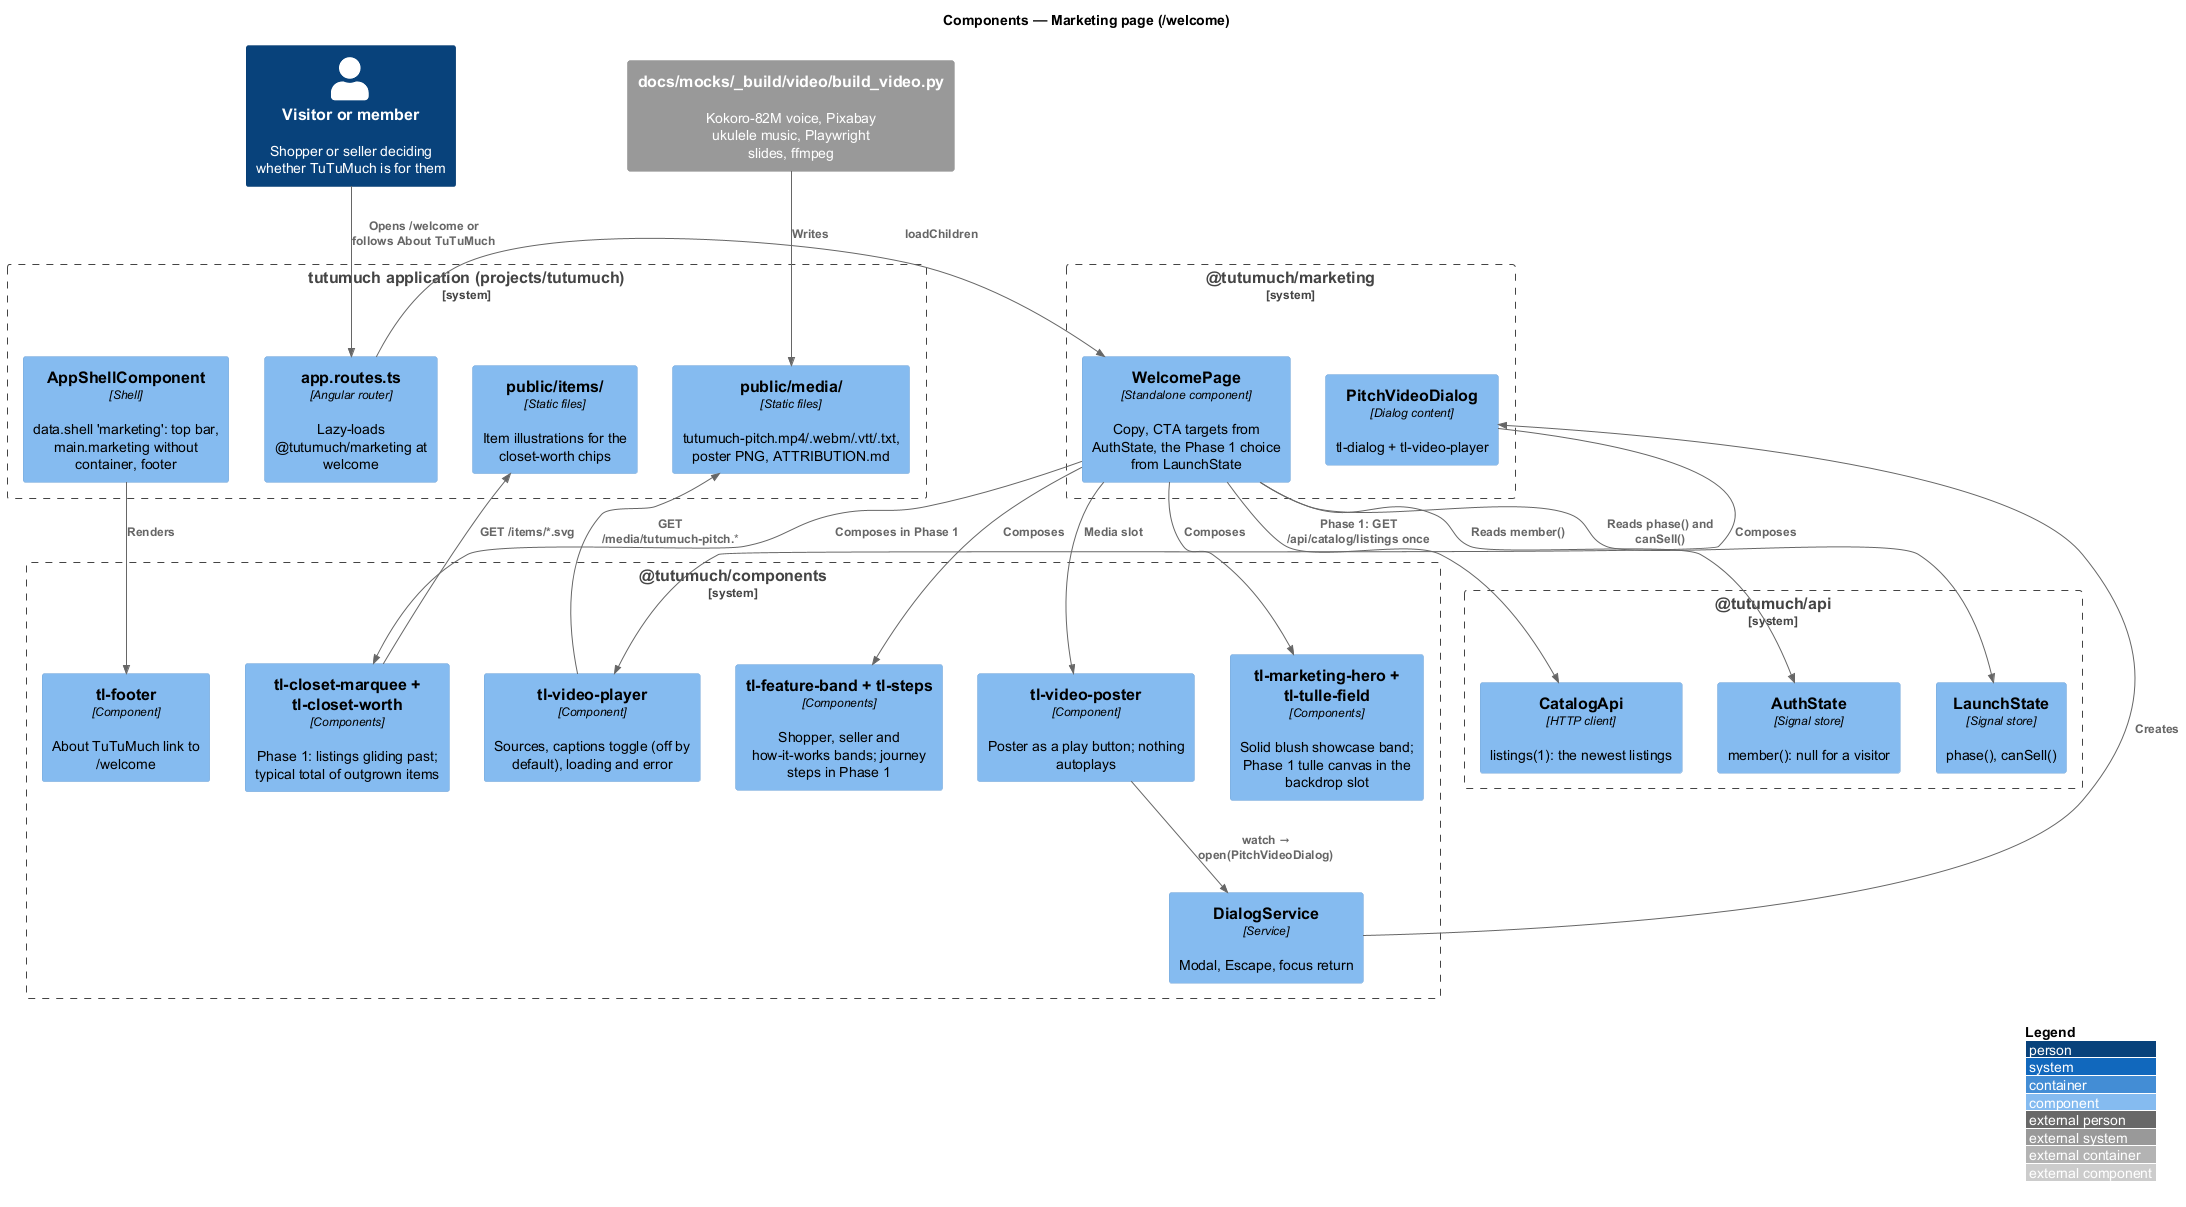

The diagram above was rendered by PlantUML. Its source (embedded in the PNG):
@startuml
!include <C4/C4_Component>
LAYOUT_WITH_LEGEND()
title Components — Marketing page (/welcome)

Person(visitor, "Visitor or member", "Shopper or seller deciding whether TuTuMuch is for them")
System_Boundary(app, "tutumuch application (projects/tutumuch)") {
  Component(routes, "app.routes.ts", "Angular router", "Lazy-loads @tutumuch/marketing at welcome")
  Component(shell, "AppShellComponent", "Shell", "data.shell 'marketing': top bar, main.marketing without container, footer")
  Component(media, "public/media/", "Static files", "tutumuch-pitch.mp4/.webm/.vtt/.txt, poster PNG, ATTRIBUTION.md")
  Component(items, "public/items/", "Static files", "Item illustrations for the closet-worth chips")
}
System_Boundary(mkt, "@tutumuch/marketing") {
  Component(page, "WelcomePage", "Standalone component", "Copy, CTA targets from AuthState, the Phase 1 choice from LaunchState")
  Component(dialog, "PitchVideoDialog", "Dialog content", "tl-dialog + tl-video-player")
}
System_Boundary(cmp, "@tutumuch/components") {
  Component(hero, "tl-marketing-hero + tl-tulle-field", "Components", "Solid blush showcase band; Phase 1 tulle canvas in the backdrop slot")
  Component(phase1, "tl-closet-marquee + tl-closet-worth", "Components", "Phase 1: listings gliding past; typical total of outgrown items")
  Component(band, "tl-feature-band + tl-steps", "Components", "Shopper, seller and how-it-works bands; journey steps in Phase 1")
  Component(poster, "tl-video-poster", "Component", "Poster as a play button; nothing autoplays")
  Component(player, "tl-video-player", "Component", "Sources, captions toggle (off by default), loading and error")
  Component(dlg, "DialogService", "Service", "Modal, Escape, focus return")
  Component(footer, "tl-footer", "Component", "About TuTuMuch link to /welcome")
}
System_Boundary(api, "@tutumuch/api") {
  Component(auth, "AuthState", "Signal store", "member(): null for a visitor")
  Component(launch, "LaunchState", "Signal store", "phase(), canSell()")
  Component(catalog, "CatalogApi", "HTTP client", "listings(1): the newest listings")
}
System_Ext(build, "docs/mocks/_build/video/build_video.py", "Kokoro-82M voice, Pixabay ukulele music, Playwright slides, ffmpeg")

Rel(visitor, routes, "Opens /welcome or follows About TuTuMuch")
Rel(routes, page, "loadChildren")
Rel(shell, footer, "Renders")
Rel(page, hero, "Composes")
Rel(page, band, "Composes")
Rel(page, poster, "Media slot")
Rel(page, auth, "Reads member()")
Rel(page, launch, "Reads phase() and canSell()")
Rel(page, phase1, "Composes in Phase 1")
Rel(page, catalog, "Phase 1: GET /api/catalog/listings once")
Rel(phase1, items, "GET /items/*.svg")
Rel(poster, dlg, "watch → open(PitchVideoDialog)")
Rel(dlg, dialog, "Creates")
Rel(dialog, player, "Composes")
Rel(player, media, "GET /media/tutumuch-pitch.*")
Rel(build, media, "Writes")
@enduml